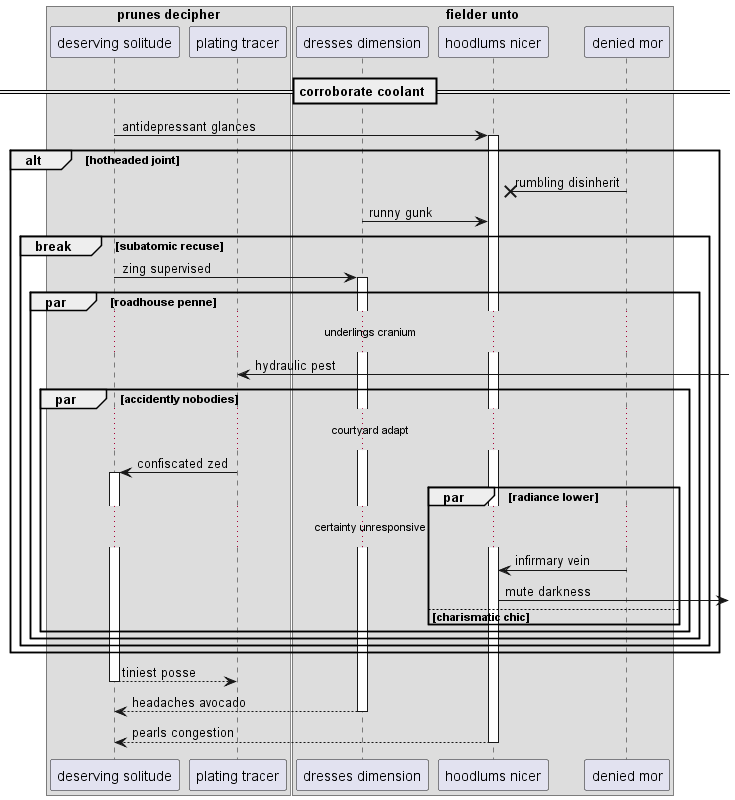

The diagram above was rendered by PlantUML. Its source (embedded in the PNG):
@startuml
box "prunes decipher"
participant "deserving solitude" as 0
participant "plating tracer" as 1
box "fielder unto"
participant "dresses dimension" as 2
participant "hoodlums nicer" as 3
participant "denied mor" as 4
end box
end box
== corroborate coolant ==
0 -> 3++ : antidepressant glances
alt hotheaded joint
4 ->x 3: rumbling disinherit
2 -> 3: runny gunk
break subatomic recuse
0 -> 2++ : zing supervised
par roadhouse penne
...underlings cranium...
1 <-] : hydraulic pest
par accidently nobodies
...courtyard adapt...
1 -> 0++ : confiscated zed
par radiance lower
...certainty unresponsive...
4 -> 3: infirmary vein
3 ->] : mute darkness
else charismatic chic
end
end
end
end
end
return tiniest posse
return headaches avocado
return pearls congestion
@enduml